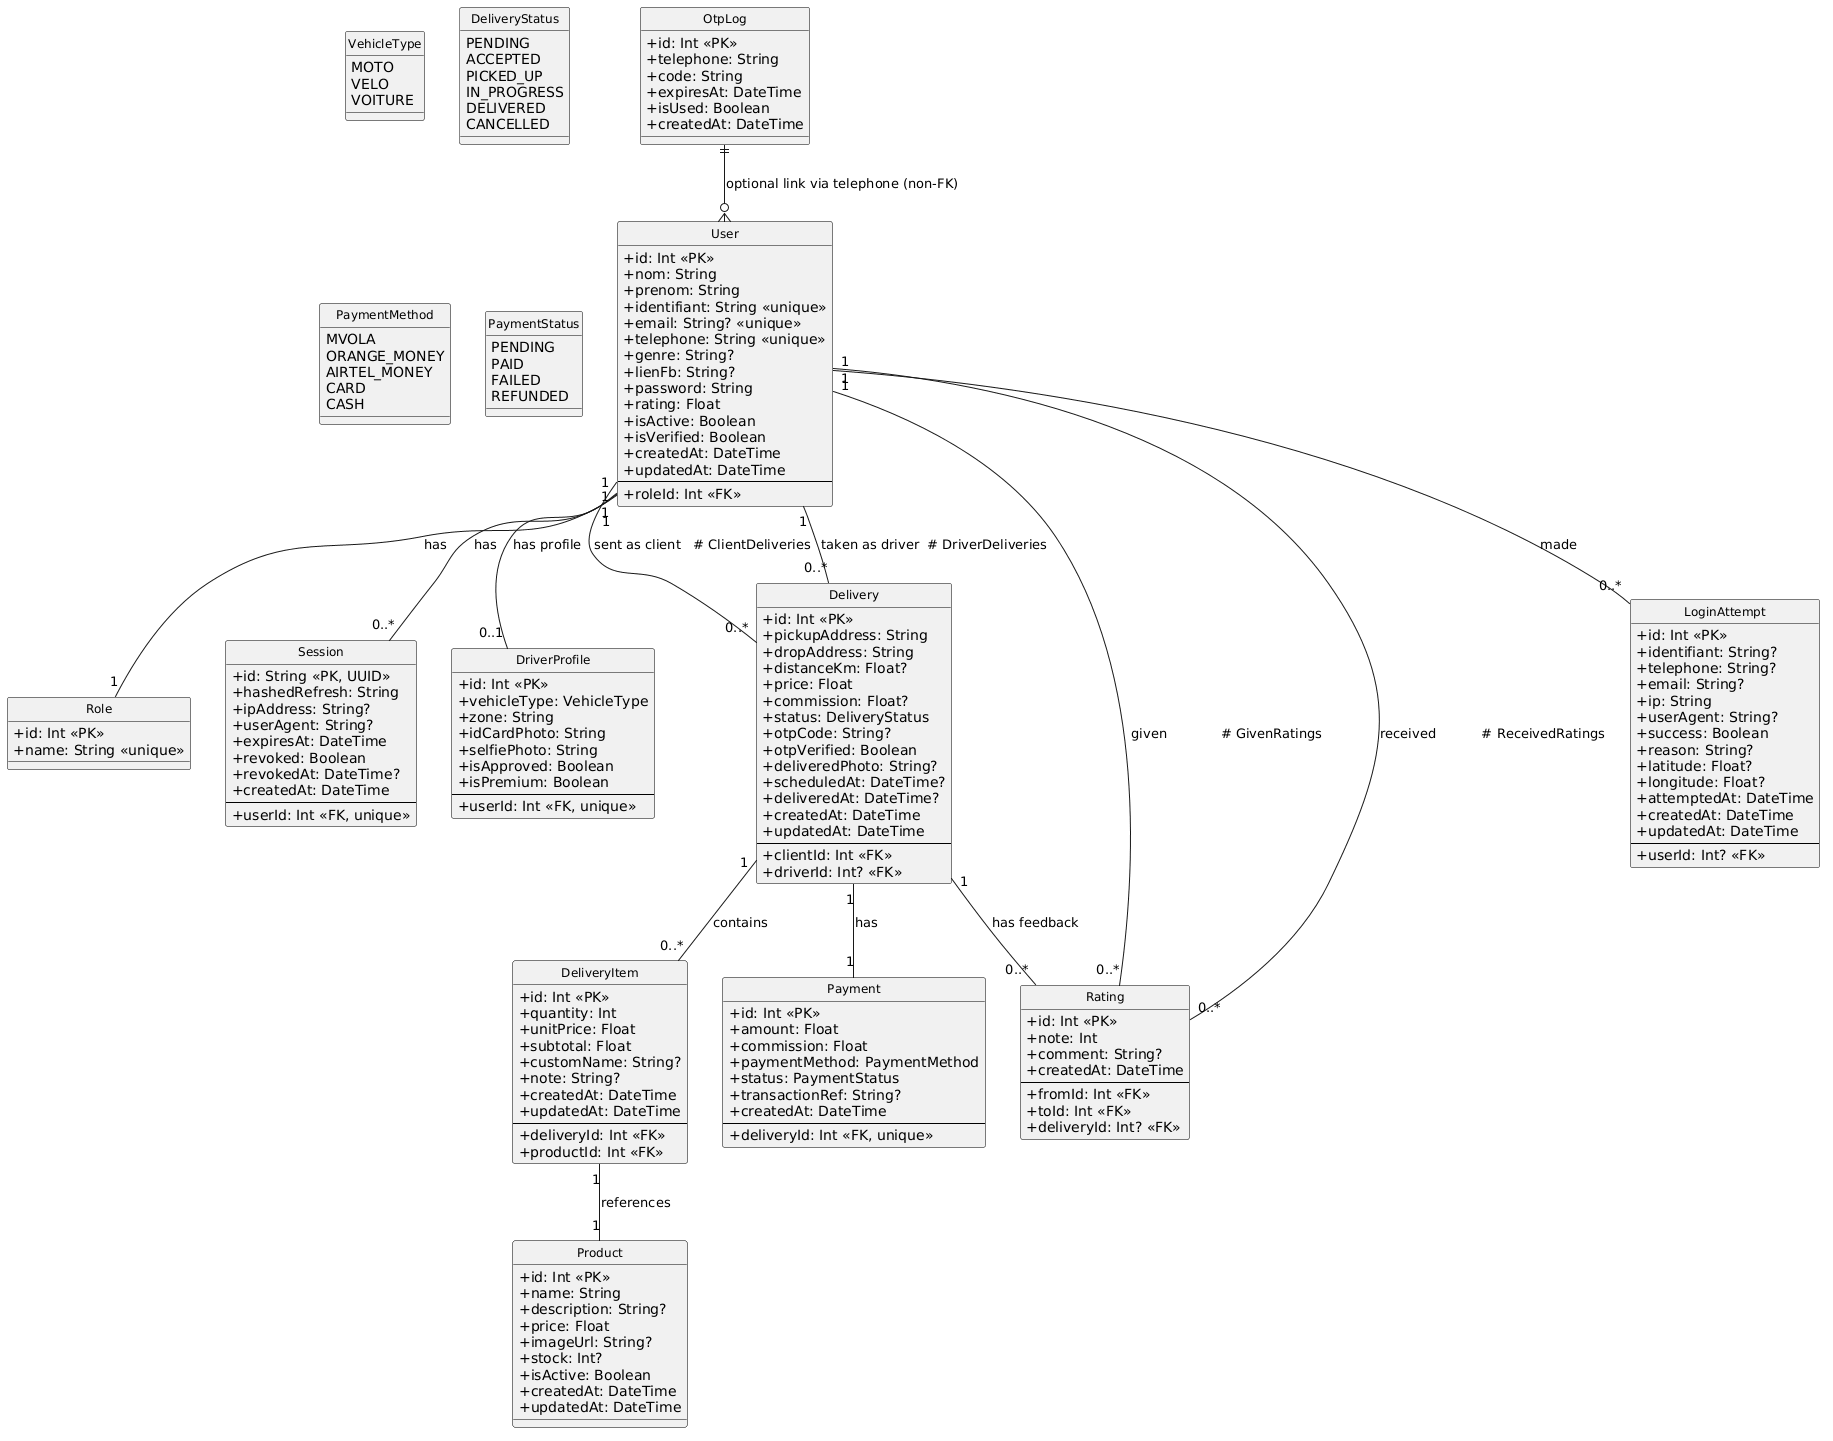

The diagram above was rendered by PlantUML. Its source (embedded in the PNG):
@startuml
skinparam monochrome true
skinparam shadowing false
skinparam classAttributeIconSize 0
skinparam stereotypeCBackgroundColor White
skinparam classFontSize 12

' Enums
enum VehicleType {
  MOTO
  VELO
  VOITURE
}

enum DeliveryStatus {
  PENDING
  ACCEPTED
  PICKED_UP
  IN_PROGRESS
  DELIVERED
  CANCELLED
}

enum PaymentMethod {
  MVOLA
  ORANGE_MONEY
  AIRTEL_MONEY
  CARD
  CASH
}

enum PaymentStatus {
  PENDING
  PAID
  FAILED
  REFUNDED
}

' Classes principales

class Role {
  +id: Int <<PK>>
  +name: String <<unique>>
}

class User {
  +id: Int <<PK>>
  +nom: String
  +prenom: String
  +identifiant: String <<unique>>
  +email: String? <<unique>>
  +telephone: String <<unique>>
  +genre: String?
  +lienFb: String?
  +password: String
  +rating: Float
  +isActive: Boolean
  +isVerified: Boolean
  +createdAt: DateTime
  +updatedAt: DateTime
  --
  +roleId: Int <<FK>>
}

class Session {
  +id: String <<PK, UUID>>
  +hashedRefresh: String
  +ipAddress: String?
  +userAgent: String?
  +expiresAt: DateTime
  +revoked: Boolean
  +revokedAt: DateTime?
  +createdAt: DateTime
  --
  +userId: Int <<FK, unique>>
}

class DriverProfile {
  +id: Int <<PK>>
  +vehicleType: VehicleType
  +zone: String
  +idCardPhoto: String
  +selfiePhoto: String
  +isApproved: Boolean
  +isPremium: Boolean
  --
  +userId: Int <<FK, unique>>
}

class Product {
  +id: Int <<PK>>
  +name: String
  +description: String?
  +price: Float
  +imageUrl: String?
  +stock: Int?
  +isActive: Boolean
  +createdAt: DateTime
  +updatedAt: DateTime
}

class Delivery {
  +id: Int <<PK>>
  +pickupAddress: String
  +dropAddress: String
  +distanceKm: Float?
  +price: Float
  +commission: Float?
  +status: DeliveryStatus
  +otpCode: String?
  +otpVerified: Boolean
  +deliveredPhoto: String?
  +scheduledAt: DateTime?
  +deliveredAt: DateTime?
  +createdAt: DateTime
  +updatedAt: DateTime
  --
  +clientId: Int <<FK>>
  +driverId: Int? <<FK>>
}

class DeliveryItem {
  +id: Int <<PK>>
  +quantity: Int
  +unitPrice: Float
  +subtotal: Float
  +customName: String?
  +note: String?
  +createdAt: DateTime
  +updatedAt: DateTime
  --
  +deliveryId: Int <<FK>>
  +productId: Int <<FK>>
}

class Payment {
  +id: Int <<PK>>
  +amount: Float
  +commission: Float
  +paymentMethod: PaymentMethod
  +status: PaymentStatus
  +transactionRef: String?
  +createdAt: DateTime
  --
  +deliveryId: Int <<FK, unique>>
}

class Rating {
  +id: Int <<PK>>
  +note: Int
  +comment: String?
  +createdAt: DateTime
  --
  +fromId: Int <<FK>>
  +toId: Int <<FK>>
  +deliveryId: Int? <<FK>>
}

class OtpLog {
  +id: Int <<PK>>
  +telephone: String
  +code: String
  +expiresAt: DateTime
  +isUsed: Boolean
  +createdAt: DateTime
}

class LoginAttempt {
  +id: Int <<PK>>
  +identifiant: String?
  +telephone: String?
  +email: String?
  +ip: String
  +userAgent: String?
  +success: Boolean
  +reason: String?
  +latitude: Float?
  +longitude: Float?
  +attemptedAt: DateTime
  +createdAt: DateTime
  +updatedAt: DateTime
  --
  +userId: Int? <<FK>>
}

' Relations

User "1" -- "0..1" DriverProfile : has profile
User "1" -- "1" Role : has
User "1" -- "0..*" Session : has
User "1" -- "0..*" LoginAttempt : made

User "1" -- "0..*" Delivery : sent as client   # ClientDeliveries
User "1" -- "0..*" Delivery : taken as driver  # DriverDeliveries

User "1" -- "0..*" Rating : given             # GivenRatings
User "1" -- "0..*" Rating : received           # ReceivedRatings

Delivery "1" -- "1" Payment : has
Delivery "1" -- "0..*" DeliveryItem : contains
Delivery "1" -- "0..*" Rating : has feedback

DeliveryItem "1" -- "1" Product : references

OtpLog ||--o{ User : optional link via telephone (non-FK)

' Notes de style
hide circle
skinparam class {
  BackgroundColor<<enum>> LightYellow
  BorderColor Black
}
@enduml